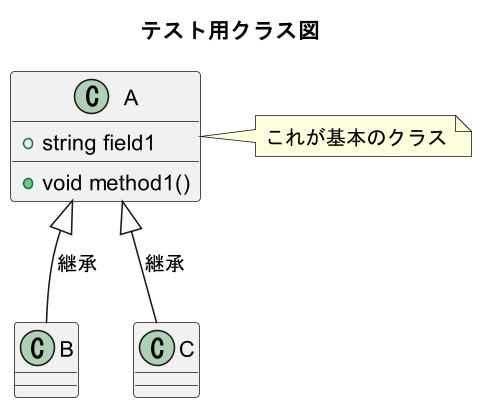

The diagram above was rendered by PlantUML. Its source (embedded in the PNG):
@startuml hoge
title テスト用クラス図
skinparam dpi 150

' クラスAの定義
class A {
  +string field1
  +void method1()
}
note right of A {
  これが基本のクラス
}

' クラス間の関係
A <|-- B : 継承
A <|-- C : 継承
@enduml